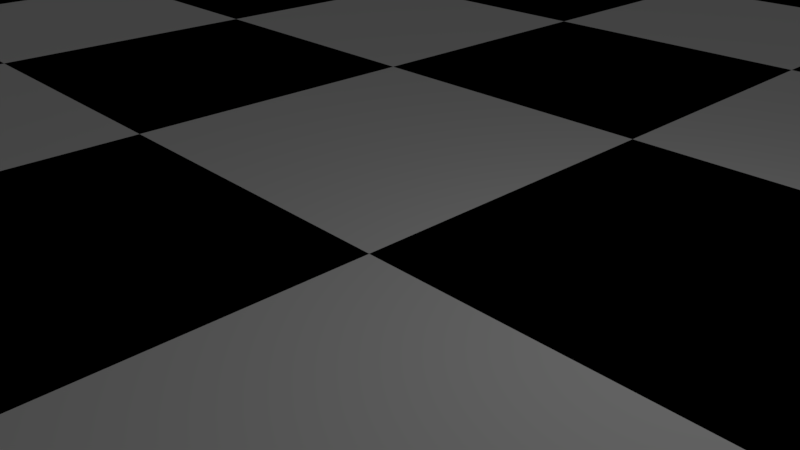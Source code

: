 # Source: ChessBoard.blend  (saved by Blender 2.79.0; exported with 4.5.12 LTS)
import bpy
from mathutils import Matrix  # noqa: F401  (used for matrix-valued properties, if any)

bpy.ops.wm.read_factory_settings(use_empty=True)
scene = bpy.context.scene
scene.name = 'Scene'

# ---- collections
col_collection_1 = bpy.data.collections.new('Collection 1'); scene.collection.children.link(col_collection_1)

# ---- materials (node trees are filled in below, after node groups)
mat_white = bpy.data.materials.new('White')
mat_white.alpha_threshold = 0.0
mat_white.use_transparent_shadow = False
mat_white.diffuse_color = (1.0, 1.0, 1.0, 1.0)
mat_white.roughness = 0.5
mat_black = bpy.data.materials.new('Black')
mat_black.alpha_threshold = 0.0
mat_black.use_transparent_shadow = False
mat_black.diffuse_color = (0.0, 0.0, 0.0, 1.0)
mat_black.roughness = 0.5

# ---- material node trees

# ---- world
world_world = bpy.data.worlds.new('World'); scene.world = world_world
world_world.color = (0.05088, 0.05088, 0.05088)
world_world.use_sun_shadow = False
world_world.sun_shadow_jitter_overblur = 0.0
world_world.cycles.sampling_method = 'MANUAL'

# ---- cameras
cam_camera = bpy.data.cameras.new('Camera')
cam_camera.clip_end = 100.0
cam_camera.lens = 35.0
cam_camera.sensor_width = 32.0
cam_camera.sensor_height = 18.0
cam_camera.ortho_scale = 7.314
cam_camera.dof.focus_distance = 0.0
cam_camera.dof.aperture_fstop = 128.0

# ---- lights
light_lamp = bpy.data.lights.new('Lamp', 'POINT')
light_lamp.transmission_factor = 0.0
light_lamp.cutoff_distance = 30.0
light_lamp.energy = 100.0
light_lamp.shadow_buffer_clip_start = 1.001
light_lamp.shadow_soft_size = 0.1
light_lamp.shadow_maximum_resolution = 0.006
light_lamp.use_absolute_resolution = True

# ---- meshes
me_chessboard = bpy.data.meshes.new('ChessBoard')
me_chessboard.from_pydata([(-24.0, -24.0, 9.537e-06), (-18.0, -24.0, 9.537e-06), (-12.0, -24.0, 9.537e-06), (-24.0, -18.0, 9.537e-06), (-18.0, -18.0, 9.537e-06), (-12.0, -18.0, 9.537e-06), (-24.0, -12.0, 9.537e-06), (-18.0, -12.0, 9.537e-06), (-12.0, -12.0, 9.537e-06), (-24.0, -12.0, 9.537e-06), (-18.0, -12.0, 9.537e-06), (-12.0, -12.0, 9.537e-06), (-24.0, -6.0, 9.537e-06), (-18.0, -6.0, 9.537e-06), (-12.0, -6.0, 9.537e-06), (-24.0, -4.768e-07, 9.537e-06), (-18.0, -4.768e-07, 9.537e-06), (-12.0, -4.768e-07, 9.537e-06), (-24.0, -4.768e-07, 9.537e-06), (-18.0, -4.768e-07, 9.537e-06), (-12.0, -4.768e-07, 9.537e-06), (-24.0, 6.0, 9.537e-06), (-18.0, 6.0, 9.537e-06), (-12.0, 6.0, 9.537e-06), (-24.0, 12.0, 9.537e-06), (-18.0, 12.0, 9.537e-06), (-12.0, 12.0, 9.537e-06), (-24.0, 12.0, 9.537e-06), (-18.0, 12.0, 9.537e-06), (-12.0, 12.0, 9.537e-06), (-24.0, 18.0, 9.537e-06), (-18.0, 18.0, 9.537e-06), (-12.0, 18.0, 9.537e-06), (-24.0, 24.0, 9.537e-06), (-18.0, 24.0, 9.537e-06), (-12.0, 24.0, 9.537e-06), (-12.0, -24.0, 9.537e-06), (-6.0, -24.0, 9.537e-06), (0.0, -24.0, 9.537e-06), (-12.0, -18.0, 9.537e-06), (-6.0, -18.0, 9.537e-06), (0.0, -18.0, 9.537e-06), (-12.0, -12.0, 9.537e-06), (-6.0, -12.0, 9.537e-06), (0.0, -12.0, 9.537e-06), (-12.0, -12.0, 9.537e-06), (-6.0, -12.0, 9.537e-06), (0.0, -12.0, 9.537e-06), (-12.0, -6.0, 9.537e-06), (-6.0, -6.0, 9.537e-06), (0.0, -6.0, 9.537e-06), (-12.0, -4.768e-07, 9.537e-06), (-6.0, -4.768e-07, 9.537e-06), (0.0, -4.768e-07, 9.537e-06), (-12.0, -4.768e-07, 9.537e-06), (-6.0, -4.768e-07, 9.537e-06), (0.0, -4.768e-07, 9.537e-06), (-12.0, 6.0, 9.537e-06), (-6.0, 6.0, 9.537e-06), (0.0, 6.0, 9.537e-06), (-12.0, 12.0, 9.537e-06), (-6.0, 12.0, 9.537e-06), (0.0, 12.0, 9.537e-06), (-12.0, 12.0, 9.537e-06), (-6.0, 12.0, 9.537e-06), (0.0, 12.0, 9.537e-06), (-12.0, 18.0, 9.537e-06), (-6.0, 18.0, 9.537e-06), (0.0, 18.0, 9.537e-06), (-12.0, 24.0, 9.537e-06), (-6.0, 24.0, 9.537e-06), (0.0, 24.0, 9.537e-06), (0.0, -24.0, 9.537e-06), (6.0, -24.0, 9.537e-06), (12.0, -24.0, 9.537e-06), (0.0, -18.0, 9.537e-06), (6.0, -18.0, 9.537e-06), (12.0, -18.0, 9.537e-06), (0.0, -12.0, 9.537e-06), (6.0, -12.0, 9.537e-06), (12.0, -12.0, 9.537e-06), (0.0, -12.0, 9.537e-06), (6.0, -12.0, 9.537e-06), (12.0, -12.0, 9.537e-06), (0.0, -6.0, 9.537e-06), (6.0, -6.0, 9.537e-06), (12.0, -6.0, 9.537e-06), (0.0, -4.768e-07, 9.537e-06), (6.0, -4.768e-07, 9.537e-06), (12.0, -4.768e-07, 9.537e-06), (0.0, -4.768e-07, 9.537e-06), (6.0, -4.768e-07, 9.537e-06), (12.0, -4.768e-07, 9.537e-06), (0.0, 6.0, 9.537e-06), (6.0, 6.0, 9.537e-06), (12.0, 6.0, 9.537e-06), (0.0, 12.0, 9.537e-06), (6.0, 12.0, 9.537e-06), (12.0, 12.0, 9.537e-06), (0.0, 12.0, 9.537e-06), (6.0, 12.0, 9.537e-06), (12.0, 12.0, 9.537e-06), (0.0, 18.0, 9.537e-06), (6.0, 18.0, 9.537e-06), (12.0, 18.0, 9.537e-06), (0.0, 24.0, 9.537e-06), (6.0, 24.0, 9.537e-06), (12.0, 24.0, 9.537e-06), (12.0, -24.0, 9.537e-06), (18.0, -24.0, 9.537e-06), (24.0, -24.0, 9.537e-06), (12.0, -18.0, 9.537e-06), (18.0, -18.0, 9.537e-06), (24.0, -18.0, 9.537e-06), (12.0, -12.0, 9.537e-06), (18.0, -12.0, 9.537e-06), (24.0, -12.0, 9.537e-06), (12.0, -12.0, 9.537e-06), (18.0, -12.0, 9.537e-06), (24.0, -12.0, 9.537e-06), (12.0, -6.0, 9.537e-06), (18.0, -6.0, 9.537e-06), (24.0, -6.0, 9.537e-06), (12.0, -4.768e-07, 9.537e-06), (18.0, -4.768e-07, 9.537e-06), (24.0, -4.768e-07, 9.537e-06), (12.0, -4.768e-07, 9.537e-06), (18.0, -4.768e-07, 9.537e-06), (24.0, -4.768e-07, 9.537e-06), (12.0, 6.0, 9.537e-06), (18.0, 6.0, 9.537e-06), (24.0, 6.0, 9.537e-06), (12.0, 12.0, 9.537e-06), (18.0, 12.0, 9.537e-06), (24.0, 12.0, 9.537e-06), (12.0, 12.0, 9.537e-06), (18.0, 12.0, 9.537e-06), (24.0, 12.0, 9.537e-06), (12.0, 18.0, 9.537e-06), (18.0, 18.0, 9.537e-06), (24.0, 18.0, 9.537e-06), (12.0, 24.0, 9.537e-06), (18.0, 24.0, 9.537e-06), (24.0, 24.0, 9.537e-06)], [], [(0, 1, 4, 3), (1, 2, 5, 4), (3, 4, 7, 6), (4, 5, 8, 7), (9, 10, 13, 12), (10, 11, 14, 13), (12, 13, 16, 15), (13, 14, 17, 16), (18, 19, 22, 21), (19, 20, 23, 22), (21, 22, 25, 24), (22, 23, 26, 25), (27, 28, 31, 30), (28, 29, 32, 31), (30, 31, 34, 33), (31, 32, 35, 34), (36, 37, 40, 39), (37, 38, 41, 40), (39, 40, 43, 42), (40, 41, 44, 43), (45, 46, 49, 48), (46, 47, 50, 49), (48, 49, 52, 51), (49, 50, 53, 52), (54, 55, 58, 57), (55, 56, 59, 58), (57, 58, 61, 60), (58, 59, 62, 61), (63, 64, 67, 66), (64, 65, 68, 67), (66, 67, 70, 69), (67, 68, 71, 70), (72, 73, 76, 75), (73, 74, 77, 76), (75, 76, 79, 78), (76, 77, 80, 79), (81, 82, 85, 84), (82, 83, 86, 85), (84, 85, 88, 87), (85, 86, 89, 88), (90, 91, 94, 93), (91, 92, 95, 94), (93, 94, 97, 96), (94, 95, 98, 97), (99, 100, 103, 102), (100, 101, 104, 103), (102, 103, 106, 105), (103, 104, 107, 106), (108, 109, 112, 111), (109, 110, 113, 112), (111, 112, 115, 114), (112, 113, 116, 115), (117, 118, 121, 120), (118, 119, 122, 121), (120, 121, 124, 123), (121, 122, 125, 124), (126, 127, 130, 129), (127, 128, 131, 130), (129, 130, 133, 132), (130, 131, 134, 133), (135, 136, 139, 138), (136, 137, 140, 139), (138, 139, 142, 141), (139, 140, 143, 142)])
me_chessboard.polygons.foreach_set('material_index', [1, 0, 0, 1, 1, 0, 0, 1, 1, 0, 0, 1, 1, 0, 0, 1, 1, 0, 0, 1, 1, 0, 0, 1, 1, 0, 0, 1, 1, 0, 0, 1, 1, 0, 0, 1, 1, 0, 0, 1, 1, 0, 0, 1, 1, 0, 0, 1, 1, 0, 0, 1, 1, 0, 0, 1, 1, 0, 0, 1, 1, 0, 0, 1])
me_chessboard.materials.append(mat_white)
me_chessboard.materials.append(mat_black)
me_chessboard.use_remesh_preserve_volume = False
me_chessboard.use_remesh_preserve_attributes = False
me_chessboard.use_mirror_vertex_groups = False
me_chessboard.update()

# ---- objects
ob_chessboard = bpy.data.objects.new('ChessBoard', me_chessboard)
ob_lamp = bpy.data.objects.new('Lamp', light_lamp)
ob_camera = bpy.data.objects.new('Camera', cam_camera)

# ---- transforms, parenting, visibility, modifiers, constraints
ob_chessboard.location = (0.0, 0.0, 0.0)
ob_chessboard.lineart.crease_threshold = 0.0
ob_lamp.location = (4.076, 1.005, 5.904)
ob_lamp.rotation_euler = (0.6503, 0.05522, 1.866)
ob_lamp.lock_rotations_4d = False
ob_lamp.empty_display_type = 'ARROWS'
ob_lamp.color = (0.0, 0.0, 0.0, 0.0)
ob_lamp.lineart.crease_threshold = 0.0
ob_camera.location = (7.481, -6.508, 5.344)
ob_camera.rotation_euler = (1.109, 0.0, 0.8149)
ob_camera.lock_rotations_4d = False
ob_camera.empty_display_type = 'ARROWS'
ob_camera.color = (0.0, 0.0, 0.0, 0.0)
ob_camera.display_type = 'WIRE'
ob_camera.lineart.crease_threshold = 0.0

# ---- collection membership
col_collection_1.objects.link(ob_chessboard)
col_collection_1.objects.link(ob_lamp)
col_collection_1.objects.link(ob_camera)

# ---- scene / render settings (as saved in the file)
scene.camera = ob_camera
scene.frame_start = 1; scene.frame_end = 250; scene.frame_set(1)
scene.render.engine = 'BLENDER_EEVEE_NEXT'
scene.render.resolution_percentage = 50
scene.render.dither_intensity = 0.0
scene.cycles.use_denoising = False
scene.cycles.samples = 128
scene.cycles.sampling_pattern = 'TABULATED_SOBOL'
scene.cycles.use_adaptive_sampling = False
scene.cycles.use_light_tree = False
scene.cycles.blur_glossy = 0.0
scene.cycles.sample_clamp_indirect = 0.0
scene.view_settings.view_transform = 'Standard'
bpy.context.view_layer.update()
